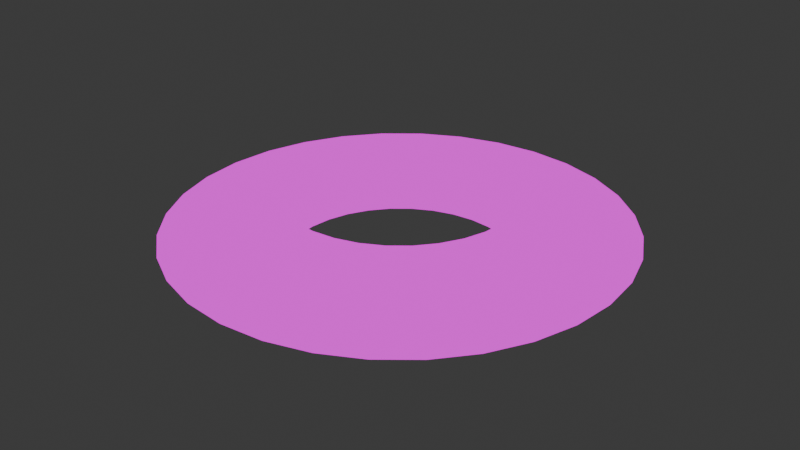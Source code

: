 # Source: Blender_PreviewSlash.blend  (saved by Blender 5.0.119; exported with 4.5.12 LTS)
import bpy
from mathutils import Matrix  # noqa: F401  (used for matrix-valued properties, if any)

bpy.ops.wm.read_factory_settings(use_empty=True)
scene = bpy.context.scene
scene.name = 'Scene'

# ---- collections
col_collection = bpy.data.collections.new('Collection'); scene.collection.children.link(col_collection)

# ---- images (referenced by path relative to the original .blend; pixels are not part of the script)
import os
ASSET_DIR = os.environ.get("B2B_ASSET_DIR", "")  # directory of the original .blend (textures are referenced by path, not embedded)
HERE = os.path.dirname(os.path.abspath(__file__))  # packed textures are extracted next to this script under _unpacked/

def load_image(name, relpath, width, height, colorspace="sRGB"):
    """Load a texture the original file referenced (path relative to the .blend, or extracted next to this script)."""
    p = next((c for c in (os.path.join(HERE, relpath), os.path.join(ASSET_DIR, relpath)) if relpath and os.path.exists(c)), "")
    if p:
        img = bpy.data.images.load(p, check_existing=True)
        img.name = name
    else:  # same state as the original file: an image datablock whose file is absent (Cycles renders it pink)
        img = bpy.data.images.new(name, width, height)
        img.source = "FILE"
        img.filepath = "//" + (relpath or name)
    img.colorspace_settings.name = colorspace
    return img
img_tx_vfx_slashbackground1_png_001 = load_image('TX_VFX_SlashBackground1.png.001', 'TX_VFX_SlashBackground1.png', 1024, 1024, 'sRGB')

# ---- materials (node trees are filled in below, after node groups)
mat_material_001 = bpy.data.materials.new('Material.001')

# ---- material node trees
mat_material_001.use_nodes = True; mat_material_001.node_tree.nodes.clear()
_N = mat_material_001.node_tree.nodes; _L = mat_material_001.node_tree.links
n0 = _N.new('ShaderNodeOutputMaterial'); n0.name = 'Material Output'; n0.location = (296, 92)
n1 = _N.new('ShaderNodeTexImage'); n1.name = 'Image Texture'; n1.location = (-170, 144)
n2 = _N.new('ShaderNodeTexImage'); n2.name = 'Image Texture.001'; n2.location = (-170, -72)
n2.image = img_tx_vfx_slashbackground1_png_001
_L.new(n2.outputs[0], n0.inputs[0])
n0.is_active_output = True

# ---- world
world_world = bpy.data.worlds.new('World'); scene.world = world_world
world_world.use_nodes = True; world_world.node_tree.nodes.clear()
_N = world_world.node_tree.nodes; _L = world_world.node_tree.links
n0 = _N.new('ShaderNodeOutputWorld'); n0.name = 'World Output'; n0.location = (200, 100)
n1 = _N.new('ShaderNodeBackground'); n1.name = 'Background'; n1.location = (-200, 100)
n1.inputs[0].default_value = (0.05088, 0.05088, 0.05088, 1.0)
_L.new(n1.outputs[0], n0.inputs[0])
n0.is_active_output = True
world_world.color = (0.05088, 0.05088, 0.05088)
world_world.sun_shadow_jitter_overblur = 0.0

# ---- meshes
me_sm_vfx_slasharc = bpy.data.meshes.new('SM_VFX_SlashArc')
me_sm_vfx_slasharc.from_pydata([(-1.459e-08, 2.205, 0.001085), (6.874e-09, 1.132, 0.3893), (0.4301, 2.163, 0.001085), (0.2208, 1.11, 0.3893), (0.8438, 2.037, 0.001085), (0.4331, 1.046, 0.3893), (1.225, 1.833, 0.001085), (0.6287, 0.941, 0.3893), (1.559, 1.559, 0.001085), (0.8002, 0.8002, 0.3893), (1.833, 1.225, 0.001085), (0.941, 0.6287, 0.3893), (2.037, 0.8438, 0.001085), (1.046, 0.4331, 0.3893), (2.163, 0.4301, 0.001085), (1.11, 0.2208, 0.3893), (2.205, -1.795e-08, 0.001085), (1.132, 7.968e-09, 0.3893), (2.163, -0.4301, 0.001085), (1.11, -0.2208, 0.3893), (2.037, -0.8438, 0.001085), (1.046, -0.4331, 0.3893), (1.833, -1.225, 0.001085), (0.941, -0.6287, 0.3893), (1.559, -1.559, 0.001085), (0.8002, -0.8002, 0.3893), (1.225, -1.833, 0.001085), (0.6287, -0.941, 0.3893), (0.8438, -2.037, 0.001085), (0.4331, -1.046, 0.3893), (0.4301, -2.163, 0.001085), (0.2208, -1.11, 0.3893), (-1.459e-08, -2.205, 0.001085), (6.874e-09, -1.132, 0.3893), (-0.4301, -2.163, 0.001085), (-0.2208, -1.11, 0.3893), (-0.8438, -2.037, 0.001085), (-0.4331, -1.046, 0.3893), (-1.225, -1.833, 0.001085), (-0.6287, -0.941, 0.3893), (-1.559, -1.559, 0.001085), (-0.8002, -0.8002, 0.3893), (-1.833, -1.225, 0.001085), (-0.941, -0.6287, 0.3893), (-2.037, -0.8438, 0.001085), (-1.046, -0.4331, 0.3893), (-2.163, -0.4301, 0.001085), (-1.11, -0.2208, 0.3893), (-2.205, -1.795e-08, 0.001085), (-1.132, 7.968e-09, 0.3893), (-2.163, 0.4301, 0.001085), (-1.11, 0.2208, 0.3893), (-2.037, 0.8438, 0.001085), (-1.046, 0.4331, 0.3893), (-1.833, 1.225, 0.001085), (-0.941, 0.6287, 0.3893), (-1.559, 1.559, 0.001085), (-0.8002, 0.8002, 0.3893), (-1.225, 1.833, 0.001085), (-0.6287, 0.941, 0.3893), (-0.8438, 2.037, 0.001085), (-0.4331, 1.046, 0.3893), (-0.4301, 2.163, 0.001085), (-0.2208, 1.11, 0.3893)], [], [(0, 1, 3, 2), (2, 3, 5, 4), (4, 5, 7, 6), (6, 7, 9, 8), (8, 9, 11, 10), (10, 11, 13, 12), (12, 13, 15, 14), (14, 15, 17, 16), (16, 17, 19, 18), (18, 19, 21, 20), (20, 21, 23, 22), (22, 23, 25, 24), (24, 25, 27, 26), (26, 27, 29, 28), (28, 29, 31, 30), (30, 31, 33, 32), (32, 33, 35, 34), (34, 35, 37, 36), (36, 37, 39, 38), (38, 39, 41, 40), (40, 41, 43, 42), (42, 43, 45, 44), (44, 45, 47, 46), (46, 47, 49, 48), (48, 49, 51, 50), (50, 51, 53, 52), (52, 53, 55, 54), (54, 55, 57, 56), (56, 57, 59, 58), (58, 59, 61, 60), (60, 61, 63, 62), (62, 63, 1, 0)])
me_sm_vfx_slasharc.polygons.foreach_set('use_smooth', [True] * 32)
_uv = me_sm_vfx_slasharc.uv_layers.new(name='UVMap')
_uv.uv.foreach_set('vector', [1.0, 1.0, 1.0, 0.0, 0.9688, 0.0, 0.9688, 1.0, 0.9688, 1.0, 0.9688, 0.0, 0.9375, 0.0, 0.9375, 1.0, 0.9375, 1.0, 0.9375, 0.0, 0.9062, 0.0, 0.9062, 1.0, 0.9062, 1.0, 0.9062, 0.0, 0.875, 0.0, 0.875, 1.0, 0.875, 1.0, 0.875, 0.0, 0.8438, 0.0, 0.8438, 1.0, 0.8438, 1.0, 0.8438, 0.0, 0.8125, 0.0, 0.8125, 1.0, 0.8125, 1.0, 0.8125, 0.0, 0.7812, 0.0, 0.7812, 1.0, 0.7812, 1.0, 0.7812, 0.0, 0.75, 0.0, 0.75, 1.0, 0.75, 1.0, 0.75, 0.0, 0.7188, 0.0, 0.7188, 1.0, 0.7188, 1.0, 0.7188, 0.0, 0.6875, 0.0, 0.6875, 1.0, 0.6875, 1.0, 0.6875, 0.0, 0.6562, 0.0, 0.6562, 1.0, 0.6562, 1.0, 0.6562, 0.0, 0.625, 0.0, 0.625, 1.0, 0.625, 1.0, 0.625, 0.0, 0.5938, 0.0, 0.5938, 1.0, 0.5938, 1.0, 0.5938, 0.0, 0.5625, 0.0, 0.5625, 1.0, 0.5625, 1.0, 0.5625, 0.0, 0.5312, 0.0, 0.5312, 1.0, 0.5312, 1.0, 0.5312, 0.0, 0.5, 0.0, 0.5, 1.0, 0.5, 1.0, 0.5, 0.0, 0.4688, 0.0, 0.4688, 1.0, 0.4688, 1.0, 0.4688, 0.0, 0.4375, 0.0, 0.4375, 1.0, 0.4375, 1.0, 0.4375, 0.0, 0.4062, 0.0, 0.4062, 1.0, 0.4062, 1.0, 0.4062, 0.0, 0.375, 0.0, 0.375, 1.0, 0.375, 1.0, 0.375, 0.0, 0.3438, 0.0, 0.3438, 1.0, 0.3438, 1.0, 0.3438, 0.0, 0.3125, 0.0, 0.3125, 1.0, 0.3125, 1.0, 0.3125, 0.0, 0.2812, 0.0, 0.2812, 1.0, 0.2812, 1.0, 0.2812, 0.0, 0.25, 0.0, 0.25, 1.0, 0.25, 1.0, 0.25, 0.0, 0.2188, 0.0, 0.2188, 1.0, 0.2188, 1.0, 0.2188, 0.0, 0.1875, 0.0, 0.1875, 1.0, 0.1875, 1.0, 0.1875, 0.0, 0.1562, 0.0, 0.1562, 1.0, 0.1562, 1.0, 0.1562, 0.0, 0.125, 0.0, 0.125, 1.0, 0.125, 1.0, 0.125, 0.0, 0.09375, 0.0, 0.09375, 1.0, 0.09375, 1.0, 0.09375, 0.0, 0.0625, 0.0, 0.0625, 1.0, 0.0625, 1.0, 0.0625, 0.0, 0.03125, 0.0, 0.03125, 1.0, 0.03125, 1.0, 0.03125, 0.0, 0.0, 0.0, 0.0, 1.0])
me_sm_vfx_slasharc.materials.append(mat_material_001)
me_sm_vfx_slasharc.update()

# ---- objects
ob_sm_vfx_slasharc = bpy.data.objects.new('SM_VFX_SlashArc', me_sm_vfx_slasharc)

# ---- transforms, parenting, visibility, modifiers, constraints
ob_sm_vfx_slasharc.location = (0.0, 0.0, 0.0)
_m = ob_sm_vfx_slasharc.modifiers.new('Mirror', 'MIRROR')
_m.use_axis = (False, False, True)
_m.use_clip = True

# ---- collection membership
col_collection.objects.link(ob_sm_vfx_slasharc)

# ---- scene / render settings (as saved in the file)
scene.frame_start = 1; scene.frame_end = 250; scene.frame_set(4)
scene.render.engine = 'BLENDER_EEVEE_NEXT'
scene.render.bake_bias = 0.0
scene.render.bake_samples = 0
scene.cycles.sampling_pattern = 'TABULATED_SOBOL'
scene.eevee.use_volume_custom_range = False
bpy.context.view_layer.update()

# ---- added for rendering (the .blend has no active camera and no usable light): camera, sun
cam_auto = bpy.data.cameras.new('AutoCamera')
cam_auto.lens = 50.0
cam_auto.sensor_width = 36.0
cam_auto.clip_end = 1000.0
ob_auto_camera = bpy.data.objects.new('AutoCamera', cam_auto)
scene.collection.objects.link(ob_auto_camera)
ob_auto_camera.location = (5.81481, -6.97777, 4.65184)
ob_auto_camera.rotation_euler = (1.09748, -7.21219e-08, 0.694738)
scene.camera = ob_auto_camera
light_auto_sun = bpy.data.lights.new('AutoSun', 'SUN')
light_auto_sun.energy = 3.0
light_auto_sun.angle = 0.0523599
ob_auto_sun = bpy.data.objects.new('AutoSun', light_auto_sun)
scene.collection.objects.link(ob_auto_sun)
ob_auto_sun.rotation_euler = (0.872665, 0.174533, 0.523599)
bpy.context.view_layer.update()
